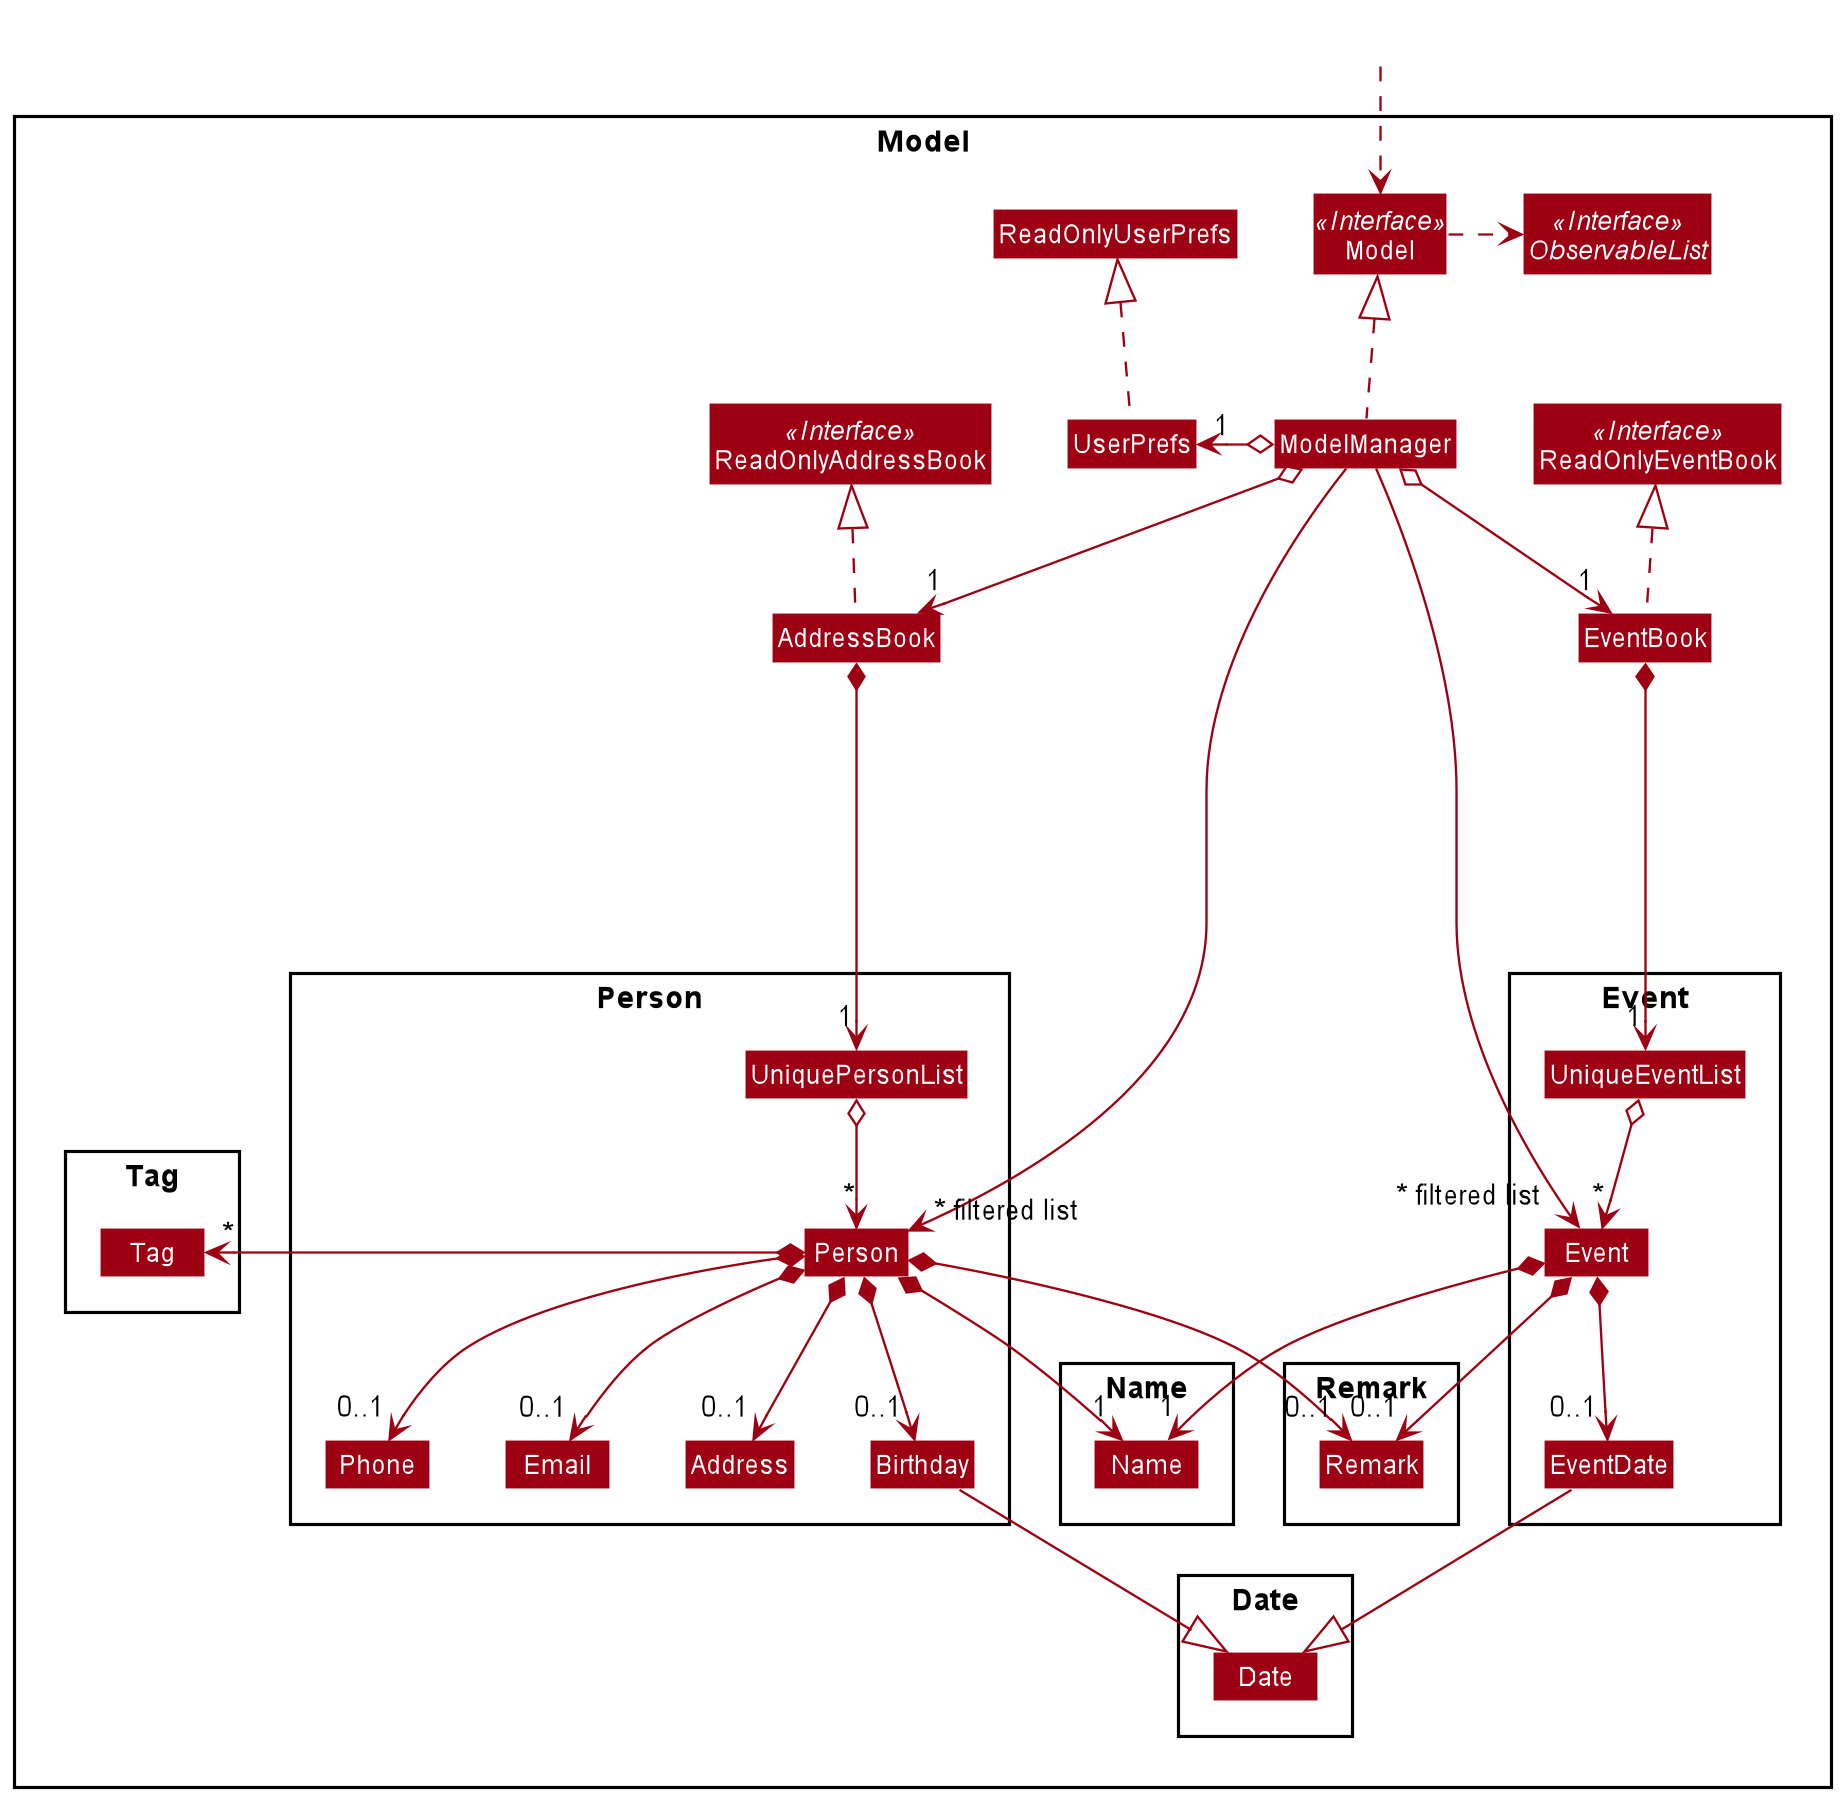

The diagram above was rendered by PlantUML. Its source (embedded in the PNG):
@startuml
!include style.puml
skinparam arrowThickness 1.1
skinparam arrowColor MODEL_COLOR
skinparam classBackgroundColor MODEL_COLOR

Package Model <<Rectangle>>{
Interface ReadOnlyAddressBook <<Interface>>
Interface ReadOnlyEventBook <<Interface>>
Interface Model <<Interface>>
Interface ObservableList <<Interface>>
Class AddressBook
Class EventBook
Class ReadOnlyAddressBook
Class ReadOnlyEventBook
Class Model
Class ModelManager
Class UserPrefs
Class ReadOnlyUserPrefs

Package Person {
Class Person
Class Address
Class Birthday
Class Email
Class Phone
Class UniquePersonList
}

Package Event {
Class Event
Class EventDate
Class UniqueEventList
}

Package Tag {
Class Tag
}

Package Name {
Class Name
}

package Date {
Class Date
}

Package Remark {
Class Remark
}
}


Class HiddenOutside #FFFFFF
HiddenOutside ..> Model

AddressBook .up.|> ReadOnlyAddressBook

ModelManager .up.|> Model
Model .right.> ObservableList
ModelManager o--> "1" AddressBook
ModelManager o-left-> "1" UserPrefs
UserPrefs .up.|> ReadOnlyUserPrefs

EventBook .up.|> ReadOnlyEventBook
ModelManager o--> "1" EventBook


AddressBook *--> "1" UniquePersonList
UniquePersonList o--> "*" Person
Person *--> "1" Name
Person *--> "0..1" Phone
Person *--> "0..1" Email
Person *--> "0..1" Address
Person *--> "0..1" Remark
Person *--> "0..1" Birthday
Person *--> "*" Tag

EventBook *--> "1" UniqueEventList
UniqueEventList o--> "*" Event
Event *--> "1" Name
Event *--> "0..1" Remark
Event *--> "0..1" EventDate

Birthday --|> Date
EventDate --|> Date
Tag -[hidden]-> Phone

ModelManager ------>" ~* filtered list" Person
ModelManager ------>" ~* filtered list" Event
@enduml